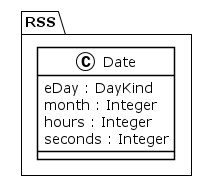

The diagram above was rendered by PlantUML. Its source (embedded in the PNG):
@startuml
!theme plain
package RSS {
class Date {
	 eDay : DayKind
	 month : Integer
	 hours : Integer
	 seconds : Integer
}
}
@enduml